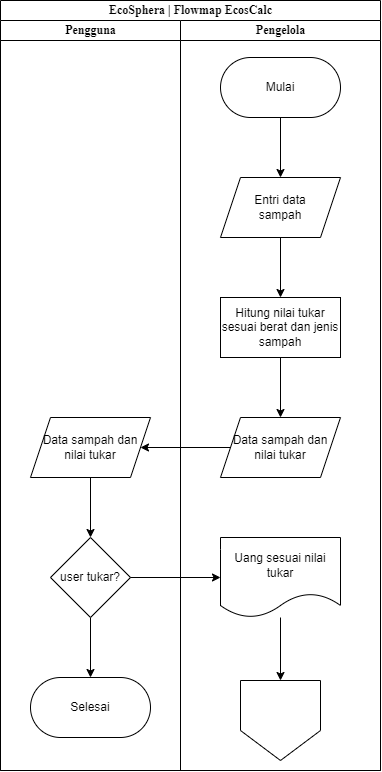

The diagram above was exported from draw.io. Its source (the exported page's mxGraphModel, read from the mxfile embedded in the PNG):
<mxGraphModel dx="1335" dy="838" grid="1" gridSize="10" guides="1" tooltips="1" connect="1" arrows="1" fold="1" page="1" pageScale="1" pageWidth="1654" pageHeight="1169" background="none" math="0" shadow="0">
  <root>
    <mxCell id="0" />
    <mxCell id="1" parent="0" />
    <mxCell id="MPbrn-YhLyrJZRtlpMx9-68" value="&lt;font style=&quot;font-size: 12px;&quot;&gt;EcoSphera | Flowmap EcosCalc&lt;/font&gt;" style="swimlane;html=1;childLayout=stackLayout;startSize=20;rounded=0;shadow=0;labelBackgroundColor=none;strokeWidth=1;fontFamily=Times New Roman;fontSize=8;align=center;" vertex="1" parent="1">
      <mxGeometry x="600" y="40" width="380" height="770" as="geometry" />
    </mxCell>
    <mxCell id="MPbrn-YhLyrJZRtlpMx9-69" value="Pengguna" style="swimlane;html=1;startSize=20;fontFamily=Times New Roman;" vertex="1" parent="MPbrn-YhLyrJZRtlpMx9-68">
      <mxGeometry y="20" width="180" height="750" as="geometry" />
    </mxCell>
    <mxCell id="MPbrn-YhLyrJZRtlpMx9-70" style="edgeStyle=orthogonalEdgeStyle;rounded=0;orthogonalLoop=1;jettySize=auto;html=1;entryX=0.5;entryY=0;entryDx=0;entryDy=0;" edge="1" parent="MPbrn-YhLyrJZRtlpMx9-69" source="MPbrn-YhLyrJZRtlpMx9-71" target="MPbrn-YhLyrJZRtlpMx9-73">
      <mxGeometry relative="1" as="geometry" />
    </mxCell>
    <mxCell id="MPbrn-YhLyrJZRtlpMx9-71" value="Data sampah dan nilai tukar" style="shape=parallelogram;perimeter=parallelogramPerimeter;whiteSpace=wrap;html=1;fixedSize=1;" vertex="1" parent="MPbrn-YhLyrJZRtlpMx9-69">
      <mxGeometry x="30" y="397" width="120" height="60" as="geometry" />
    </mxCell>
    <mxCell id="MPbrn-YhLyrJZRtlpMx9-72" style="edgeStyle=orthogonalEdgeStyle;rounded=0;orthogonalLoop=1;jettySize=auto;html=1;entryX=0.5;entryY=0;entryDx=0;entryDy=0;" edge="1" parent="MPbrn-YhLyrJZRtlpMx9-69" source="MPbrn-YhLyrJZRtlpMx9-73" target="MPbrn-YhLyrJZRtlpMx9-74">
      <mxGeometry relative="1" as="geometry" />
    </mxCell>
    <mxCell id="MPbrn-YhLyrJZRtlpMx9-73" value="user tukar?" style="rhombus;whiteSpace=wrap;html=1;" vertex="1" parent="MPbrn-YhLyrJZRtlpMx9-69">
      <mxGeometry x="50" y="517" width="80" height="80" as="geometry" />
    </mxCell>
    <mxCell id="MPbrn-YhLyrJZRtlpMx9-74" value="Selesai" style="rounded=1;whiteSpace=wrap;html=1;arcSize=50;" vertex="1" parent="MPbrn-YhLyrJZRtlpMx9-69">
      <mxGeometry x="30" y="657" width="120" height="60" as="geometry" />
    </mxCell>
    <mxCell id="MPbrn-YhLyrJZRtlpMx9-78" value="Pengelola" style="swimlane;html=1;startSize=20;fontFamily=Times New Roman;" vertex="1" parent="MPbrn-YhLyrJZRtlpMx9-68">
      <mxGeometry x="180" y="20" width="200" height="750" as="geometry" />
    </mxCell>
    <mxCell id="MPbrn-YhLyrJZRtlpMx9-79" style="edgeStyle=orthogonalEdgeStyle;rounded=0;orthogonalLoop=1;jettySize=auto;html=1;entryX=0.5;entryY=0;entryDx=0;entryDy=0;" edge="1" parent="MPbrn-YhLyrJZRtlpMx9-78" source="MPbrn-YhLyrJZRtlpMx9-80" target="MPbrn-YhLyrJZRtlpMx9-82">
      <mxGeometry relative="1" as="geometry" />
    </mxCell>
    <mxCell id="MPbrn-YhLyrJZRtlpMx9-80" value="Mulai" style="rounded=1;whiteSpace=wrap;html=1;arcSize=50;" vertex="1" parent="MPbrn-YhLyrJZRtlpMx9-78">
      <mxGeometry x="40" y="37" width="120" height="60" as="geometry" />
    </mxCell>
    <mxCell id="MPbrn-YhLyrJZRtlpMx9-81" style="edgeStyle=orthogonalEdgeStyle;rounded=0;orthogonalLoop=1;jettySize=auto;html=1;entryX=0.5;entryY=0;entryDx=0;entryDy=0;" edge="1" parent="MPbrn-YhLyrJZRtlpMx9-78" source="MPbrn-YhLyrJZRtlpMx9-82" target="MPbrn-YhLyrJZRtlpMx9-84">
      <mxGeometry relative="1" as="geometry" />
    </mxCell>
    <mxCell id="MPbrn-YhLyrJZRtlpMx9-82" value="Entri data&lt;br&gt;sampah" style="shape=parallelogram;perimeter=parallelogramPerimeter;whiteSpace=wrap;html=1;fixedSize=1;" vertex="1" parent="MPbrn-YhLyrJZRtlpMx9-78">
      <mxGeometry x="40" y="157" width="120" height="60" as="geometry" />
    </mxCell>
    <mxCell id="MPbrn-YhLyrJZRtlpMx9-83" style="edgeStyle=orthogonalEdgeStyle;rounded=0;orthogonalLoop=1;jettySize=auto;html=1;entryX=0.5;entryY=0;entryDx=0;entryDy=0;" edge="1" parent="MPbrn-YhLyrJZRtlpMx9-78" source="MPbrn-YhLyrJZRtlpMx9-84" target="MPbrn-YhLyrJZRtlpMx9-85">
      <mxGeometry relative="1" as="geometry" />
    </mxCell>
    <mxCell id="MPbrn-YhLyrJZRtlpMx9-84" value="Hitung nilai tukar sesuai berat dan jenis sampah" style="rounded=0;whiteSpace=wrap;html=1;" vertex="1" parent="MPbrn-YhLyrJZRtlpMx9-78">
      <mxGeometry x="40" y="277" width="120" height="60" as="geometry" />
    </mxCell>
    <mxCell id="MPbrn-YhLyrJZRtlpMx9-85" value="Data sampah dan nilai tukar" style="shape=parallelogram;perimeter=parallelogramPerimeter;whiteSpace=wrap;html=1;fixedSize=1;" vertex="1" parent="MPbrn-YhLyrJZRtlpMx9-78">
      <mxGeometry x="40" y="397" width="120" height="60" as="geometry" />
    </mxCell>
    <mxCell id="MPbrn-YhLyrJZRtlpMx9-91" style="edgeStyle=orthogonalEdgeStyle;rounded=0;orthogonalLoop=1;jettySize=auto;html=1;entryX=0.5;entryY=0;entryDx=0;entryDy=0;" edge="1" parent="MPbrn-YhLyrJZRtlpMx9-78" source="MPbrn-YhLyrJZRtlpMx9-86" target="MPbrn-YhLyrJZRtlpMx9-90">
      <mxGeometry relative="1" as="geometry" />
    </mxCell>
    <mxCell id="MPbrn-YhLyrJZRtlpMx9-86" value="Uang sesuai nilai tukar" style="shape=document;whiteSpace=wrap;html=1;boundedLbl=1;" vertex="1" parent="MPbrn-YhLyrJZRtlpMx9-78">
      <mxGeometry x="40" y="517" width="120" height="80" as="geometry" />
    </mxCell>
    <mxCell id="MPbrn-YhLyrJZRtlpMx9-90" value="" style="shape=offPageConnector;whiteSpace=wrap;html=1;" vertex="1" parent="MPbrn-YhLyrJZRtlpMx9-78">
      <mxGeometry x="60" y="660" width="80" height="80" as="geometry" />
    </mxCell>
    <mxCell id="MPbrn-YhLyrJZRtlpMx9-87" style="edgeStyle=orthogonalEdgeStyle;rounded=0;orthogonalLoop=1;jettySize=auto;html=1;entryX=1;entryY=0.5;entryDx=0;entryDy=0;" edge="1" parent="MPbrn-YhLyrJZRtlpMx9-68" source="MPbrn-YhLyrJZRtlpMx9-85" target="MPbrn-YhLyrJZRtlpMx9-71">
      <mxGeometry relative="1" as="geometry" />
    </mxCell>
    <mxCell id="MPbrn-YhLyrJZRtlpMx9-88" style="edgeStyle=orthogonalEdgeStyle;rounded=0;orthogonalLoop=1;jettySize=auto;html=1;entryX=0;entryY=0.5;entryDx=0;entryDy=0;" edge="1" parent="MPbrn-YhLyrJZRtlpMx9-68" source="MPbrn-YhLyrJZRtlpMx9-73" target="MPbrn-YhLyrJZRtlpMx9-86">
      <mxGeometry relative="1" as="geometry" />
    </mxCell>
  </root>
</mxGraphModel>